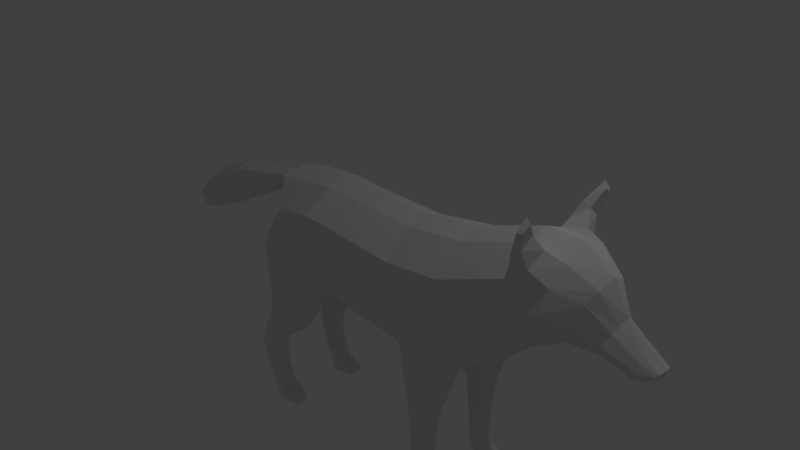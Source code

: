 # Source: fox.blend  (saved by Blender 2.79.0; exported with 4.5.12 LTS)
import bpy
from mathutils import Matrix  # noqa: F401  (used for matrix-valued properties, if any)

bpy.ops.wm.read_factory_settings(use_empty=True)
scene = bpy.context.scene
scene.name = 'Scene'

# ---- collections
col_collection_1 = bpy.data.collections.new('Collection 1'); scene.collection.children.link(col_collection_1)

# ---- world
world_world = bpy.data.worlds.new('World'); scene.world = world_world
world_world.color = (0.05088, 0.05088, 0.05088)
world_world.use_sun_shadow = False
world_world.sun_shadow_jitter_overblur = 0.0
world_world.cycles.sampling_method = 'MANUAL'

# ---- cameras
cam_camera = bpy.data.cameras.new('Camera')
cam_camera.clip_end = 100.0
cam_camera.lens = 35.0
cam_camera.sensor_width = 32.0
cam_camera.sensor_height = 18.0
cam_camera.ortho_scale = 7.314
cam_camera.dof.focus_distance = 0.0
cam_camera.dof.aperture_fstop = 128.0

# ---- lights
light_lamp = bpy.data.lights.new('Lamp', 'POINT')
light_lamp.transmission_factor = 0.0
light_lamp.cutoff_distance = 30.0
light_lamp.energy = 100.0
light_lamp.shadow_buffer_clip_start = 1.001
light_lamp.shadow_soft_size = 0.1
light_lamp.shadow_maximum_resolution = 0.006
light_lamp.use_absolute_resolution = True

# ---- meshes
me_cylinder_004 = bpy.data.meshes.new('Cylinder.004')
me_cylinder_004.from_pydata([(-1.374, 0.4027, -2.497), (-1.489, 0.4027, -2.221), (-1.443, 0.5192, -2.526), (-1.558, 0.5192, -2.249), (-1.374, 0.6358, -2.497), (-1.489, 0.6358, -2.221), (-1.235, 0.6358, -2.44), (-1.35, 0.6358, -2.163), (-1.166, 0.5192, -2.411), (-1.281, 0.5192, -2.134), (-1.235, 0.4027, -2.44), (-1.35, 0.4027, -2.163), (-1.6, 0.3908, -1.79), (-1.71, 0.5192, -1.773), (-1.6, 0.6603, -1.79), (-1.381, 0.6603, -1.825), (-1.272, 0.5192, -1.842), (-1.381, 0.3908, -1.825), (-1.469, 0.374, -1.447), (-1.572, 0.5192, -1.406), (-1.469, 0.6615, -1.447), (-1.262, 0.6615, -1.531), (-1.158, 0.5192, -1.573), (-1.262, 0.374, -1.531), (-1.279, 0.3233, -1.209), (-1.473, 0.5192, -1.209), (-1.279, 0.6904, -1.209), (-0.8908, 0.6904, -1.209), (-0.6968, 0.5192, -1.209), (-0.8908, 0.3233, -1.209), (-1.486, 0.2466, -0.474), (-1.59, 0.5192, -0.3226), (-1.2, 0.7023, 0.1209), (-0.4672, 0.7531, -0.05863), (-0.4672, 0.4543, -0.5493), (-0.4672, 0.1817, -0.5829), (-1.586, 0.2466, -0.3051), (-1.081, 0.5838, 0.474), (-0.4683, 0.6347, 0.5873), (-1.306, 0.3301, 0.7539), (-0.4653, 0.2652, 0.8672), (-1.541, 0.2931, 0.1155), (1.016, 0.7406, -0.1381), (1.016, 0.4418, -0.6249), (1.016, 0.1692, -0.6585), (1.015, 0.6222, 0.5117), (1.018, 0.2526, 0.8418), (1.551, 0.4027, -2.472), (1.475, 0.4027, -2.254), (1.48, 0.5192, -2.494), (1.401, 0.5192, -2.258), (1.551, 0.6358, -2.472), (1.475, 0.6358, -2.254), (1.695, 0.6358, -2.429), (1.625, 0.6358, -2.246), (1.767, 0.5192, -2.407), (1.7, 0.5192, -2.242), (1.695, 0.4027, -2.429), (1.625, 0.4027, -2.246), (1.455, 0.382, -1.698), (1.367, 0.5192, -1.703), (1.455, 0.6564, -1.698), (1.631, 0.6564, -1.689), (1.72, 0.5192, -1.684), (1.631, 0.382, -1.689), (1.379, 0.1945, -0.7694), (1.173, 0.5192, -0.7714), (1.379, 0.8002, -0.1751), (1.847, 0.8002, -0.1039), (2.104, 0.4754, -0.3785), (1.791, 0.1945, -0.7709), (1.827, 0.6558, 0.6457), (1.83, 0.2863, 0.9758), (1.997, 0.1945, -0.629), (2.631, 0.6781, 0.4961), (2.641, 0.4045, 0.1054), (2.683, 0.5565, 0.9768), (2.739, 0.2451, 1.299), (2.665, 0.1309, -0.03587), (3.956, 0.09338, 0.2085), (3.586, 0.1033, 0.2971), (4.064, 0.1868, 0.3588), (3.678, 0.2563, 0.516), (4.115, 0.09338, 0.4824), (3.762, 0.1033, 0.7161), (4.245, 0.09338, 0.3979), (4.171, 0.1566, 0.3168), (4.048, 0.09338, 0.2414), (3.243, 0.1994, 0.3245), (3.406, 0.4494, 0.7011), (3.56, 0.1994, 1.058), (3.106, 0.2992, 0.2698), (3.172, 0.6079, 0.811), (3.223, 0.3118, 1.27), (4.098, 0.1401, 0.4423), (3.734, 0.1798, 0.6527), (4.222, 0.125, 0.3698), (3.497, 0.3244, 0.9245), (3.198, 0.503, 1.051), (4.002, 0.1401, 0.2632), (3.622, 0.1798, 0.3793), (4.122, 0.125, 0.2684), (3.315, 0.3244, 0.4777), (3.147, 0.4536, 0.5141), (1.696, 0.7009, -1.089), (1.829, 0.5192, -1.179), (1.677, 0.3376, -1.303), (1.445, 0.3376, -1.307), (1.33, 0.5192, -1.322), (1.445, 0.7009, -1.118), (-0.1386, 0.2526, 0.8505), (-0.1417, 0.6222, 0.5706), (-0.1406, 0.7406, -0.07528), (-0.1406, 0.4418, -0.566), (-0.1406, 0.1692, -0.5995), (2.948, 0.752, 1.655), (2.962, 0.6281, 1.784), (3.002, 0.6038, 1.711), (2.986, 0.6954, 1.634), (2.784, 0.3293, 1.404), (2.757, 0.592, 1.173), (2.998, 0.3557, 1.346), (2.956, 0.5427, 1.172), (2.853, 0.4293, 1.58), (2.926, 0.4633, 1.516), (2.918, 0.6139, 1.402), (2.831, 0.6693, 1.365), (-1.453, 0.172, 0.6004), (-1.543, 0.1578, 0.3986), (-1.584, 0.1309, 0.6439), (-1.722, 0.1129, 0.431), (-2.602, 0.2262, 0.443), (-2.363, 0.2009, 0.1368), (-3.358, 0.2439, 0.04924), (-3.087, 0.2186, -0.2296), (-3.806, 0.1705, -0.3026), (-3.636, 0.16, -0.4869), (-3.949, 0.05465, -0.4844), (-3.925, 0.0509, -0.5391), (-1.274, 0.3738, -2.648), (-1.353, 0.5192, -2.645), (-1.274, 0.6647, -2.648), (-1.142, 0.6647, -2.504), (-1.063, 0.5192, -2.454), (-1.142, 0.3738, -2.504), (-1.028, 0.425, -2.645), (-0.9721, 0.5178, -2.645), (-1.028, 0.6135, -2.645), (-0.9726, 0.6135, -2.53), (-0.9589, 0.5192, -2.485), (-0.9726, 0.425, -2.53), (-0.9721, 0.4622, -2.645), (-0.9721, 0.5763, -2.645), (-0.9273, 0.5763, -2.57), (-0.919, 0.5192, -2.542), (-0.9273, 0.4622, -2.57), (1.661, 0.3738, -2.648), (1.582, 0.5192, -2.645), (1.661, 0.6647, -2.648), (1.793, 0.6647, -2.504), (1.872, 0.5192, -2.454), (1.793, 0.3738, -2.504), (1.907, 0.425, -2.645), (1.963, 0.5178, -2.645), (1.907, 0.6135, -2.645), (1.962, 0.6135, -2.53), (1.976, 0.5192, -2.485), (1.962, 0.425, -2.53), (1.963, 0.4622, -2.645), (1.963, 0.5763, -2.645), (2.008, 0.5763, -2.57), (2.016, 0.5192, -2.542), (2.008, 0.4622, -2.57), (-1.374, -0.4027, -2.497), (-1.489, -0.4027, -2.221), (-1.443, -0.5192, -2.526), (-1.558, -0.5192, -2.249), (-1.374, -0.6358, -2.497), (-1.489, -0.6358, -2.221), (-1.235, -0.6358, -2.44), (-1.35, -0.6358, -2.163), (-1.166, -0.5192, -2.411), (-1.281, -0.5192, -2.134), (-1.235, -0.4027, -2.44), (-1.35, -0.4027, -2.163), (-1.6, -0.3908, -1.79), (-1.71, -0.5192, -1.773), (-1.6, -0.6603, -1.79), (-1.381, -0.6603, -1.825), (-1.272, -0.5192, -1.842), (-1.381, -0.3908, -1.825), (-1.469, -0.374, -1.447), (-1.572, -0.5192, -1.406), (-1.469, -0.6615, -1.447), (-1.262, -0.6615, -1.531), (-1.158, -0.5192, -1.573), (-1.262, -0.374, -1.531), (-1.279, -0.3233, -1.209), (-1.473, -0.5192, -1.209), (-1.279, -0.6904, -1.209), (-0.8908, -0.6904, -1.209), (-0.6968, -0.5192, -1.209), (-0.8908, -0.3233, -1.209), (-1.486, -0.2466, -0.474), (-1.59, -0.5192, -0.3226), (-1.2, -0.7023, 0.1209), (-0.4672, -0.7531, -0.05863), (-0.4672, -0.4543, -0.5493), (-0.4672, -0.1817, -0.5829), (-1.485, 4.162e-07, -0.5301), (-0.4672, 1.149e-07, -0.6305), (-1.586, -0.2466, -0.3051), (-1.573, 4.419e-07, -0.3438), (-1.081, -0.5838, 0.474), (-0.4683, -0.6347, 0.5873), (-1.306, -0.3301, 0.7539), (-0.4653, -0.2652, 0.8672), (-1.307, 3.603e-07, 0.8488), (-0.466, 1.145e-07, 0.9621), (-1.541, -0.2931, 0.1155), (-1.628, 4.543e-07, 0.1629), (1.016, -0.7406, -0.1381), (1.016, -0.4418, -0.6249), (1.016, -0.1692, -0.6585), (1.016, -3.187e-07, -0.7061), (1.015, -0.6222, 0.5117), (1.018, -0.2526, 0.8418), (1.017, -3.191e-07, 0.9367), (1.803, -5.488e-07, -0.8192), (1.391, -4.284e-07, -0.8177), (1.551, -0.4027, -2.472), (1.475, -0.4027, -2.254), (1.48, -0.5192, -2.494), (1.401, -0.5192, -2.258), (1.551, -0.6358, -2.472), (1.475, -0.6358, -2.254), (1.695, -0.6358, -2.429), (1.625, -0.6358, -2.246), (1.767, -0.5192, -2.407), (1.7, -0.5192, -2.242), (1.695, -0.4027, -2.429), (1.625, -0.4027, -2.246), (1.455, -0.382, -1.698), (1.367, -0.5192, -1.703), (1.455, -0.6564, -1.698), (1.631, -0.6564, -1.689), (1.72, -0.5192, -1.684), (1.631, -0.382, -1.689), (1.379, -0.1945, -0.7694), (1.173, -0.5192, -0.7714), (1.379, -0.8002, -0.1751), (1.847, -0.8002, -0.1039), (2.104, -0.4754, -0.3785), (1.791, -0.1945, -0.7709), (1.827, -0.6558, 0.6457), (1.83, -0.2863, 0.9758), (1.829, -5.566e-07, 1.071), (2.008, -6.09e-07, -0.7109), (1.997, -0.1945, -0.629), (2.631, -0.6781, 0.4961), (2.641, -0.4045, 0.1054), (2.683, -0.5565, 0.9768), (2.739, -0.2451, 1.299), (2.727, -8.191e-07, 1.396), (2.675, -8.037e-07, -0.1048), (2.665, -0.1309, -0.03587), (3.956, -0.09338, 0.2085), (3.586, -0.1033, 0.2971), (4.064, -0.1868, 0.3588), (3.678, -0.2563, 0.516), (4.115, -0.09338, 0.4824), (3.762, -0.1033, 0.7161), (4.245, -0.09338, 0.3979), (4.171, -0.1566, 0.3168), (4.048, -0.09338, 0.2414), (4.132, -1.23e-06, 0.5257), (3.79, -1.13e-06, 0.7895), (3.94, -1.174e-06, 0.1676), (3.567, -1.065e-06, 0.2425), (4.272, -1.271e-06, 0.4229), (4.073, -1.213e-06, 0.22), (4.251, -1.265e-06, 0.3214), (3.243, -0.1994, 0.3245), (3.406, -0.4494, 0.7011), (3.56, -0.1994, 1.058), (3.588, -1.071e-06, 1.148), (3.223, -9.642e-07, 0.2543), (3.106, -0.2992, 0.2698), (3.172, -0.6079, 0.811), (3.223, -0.3118, 1.27), (3.223, -9.642e-07, 1.405), (3.121, -9.343e-07, 0.2172), (4.098, -0.1401, 0.4423), (3.734, -0.1798, 0.6527), (4.222, -0.125, 0.3698), (4.261, -1.268e-06, 0.3722), (3.497, -0.3244, 0.9245), (3.198, -0.503, 1.051), (4.002, -0.1401, 0.2632), (3.622, -0.1798, 0.3793), (4.122, -0.125, 0.2684), (4.162, -1.239e-06, 0.2707), (3.315, -0.3244, 0.4777), (3.147, -0.4536, 0.5141), (1.696, -0.7009, -1.089), (1.829, -0.5192, -1.179), (1.677, -0.3376, -1.303), (1.445, -0.3376, -1.307), (1.33, -0.5192, -1.322), (1.445, -0.7009, -1.118), (-0.1386, -0.2526, 0.8505), (-0.1417, -0.6222, 0.5706), (-0.1406, -0.7406, -0.07528), (-0.1406, -0.4418, -0.566), (-0.1406, -0.1692, -0.5995), (-0.1406, 1.939e-08, -0.6471), (-0.1394, 1.904e-08, 0.9454), (2.948, -0.752, 1.655), (2.962, -0.6281, 1.784), (3.002, -0.6038, 1.711), (2.986, -0.6954, 1.634), (2.784, -0.3293, 1.404), (2.757, -0.592, 1.173), (2.998, -0.3557, 1.346), (2.956, -0.5427, 1.172), (2.853, -0.4293, 1.58), (2.926, -0.4633, 1.516), (2.918, -0.6139, 1.402), (2.831, -0.6693, 1.365), (-1.437, 3.984e-07, 0.6942), (-1.453, -0.172, 0.6004), (-1.543, -0.1578, 0.3986), (-1.605, 4.474e-07, 0.3363), (-1.553, 4.325e-07, 0.7185), (-1.584, -0.1309, 0.6439), (-1.722, -0.1129, 0.431), (-1.721, 4.815e-07, 0.3606), (-2.613, 7.422e-07, 0.5437), (-2.602, -0.2262, 0.443), (-2.363, -0.2009, 0.1368), (-2.406, 6.819e-07, 0.02697), (-3.453, 9.878e-07, 0.1098), (-3.358, -0.2439, 0.04924), (-3.087, -0.2186, -0.2296), (-3.192, 9.117e-07, -0.3819), (-3.924, 1.126e-06, -0.3261), (-3.806, -0.1705, -0.3026), (-3.636, -0.16, -0.4869), (-3.758, 1.077e-06, -0.599), (-4.034, 1.158e-06, -0.5055), (-3.949, -0.05465, -0.4844), (-3.925, -0.0509, -0.5391), (-3.983, 1.143e-06, -0.602), (-1.274, -0.3738, -2.648), (-1.353, -0.5192, -2.645), (-1.274, -0.6647, -2.648), (-1.142, -0.6647, -2.504), (-1.063, -0.5192, -2.454), (-1.142, -0.3738, -2.504), (-1.028, -0.425, -2.645), (-0.9721, -0.5178, -2.645), (-1.028, -0.6135, -2.645), (-0.9726, -0.6135, -2.53), (-0.9589, -0.5192, -2.485), (-0.9726, -0.425, -2.53), (-0.9721, -0.4622, -2.645), (-0.9721, -0.5763, -2.645), (-0.9273, -0.5763, -2.57), (-0.919, -0.5192, -2.542), (-0.9273, -0.4622, -2.57), (1.661, -0.3738, -2.648), (1.582, -0.5192, -2.645), (1.661, -0.6647, -2.648), (1.793, -0.6647, -2.504), (1.872, -0.5192, -2.454), (1.793, -0.3738, -2.504), (1.907, -0.425, -2.645), (1.963, -0.5178, -2.645), (1.907, -0.6135, -2.645), (1.962, -0.6135, -2.53), (1.976, -0.5192, -2.485), (1.962, -0.425, -2.53), (1.963, -0.4622, -2.645), (1.963, -0.5763, -2.645), (2.008, -0.5763, -2.57), (2.016, -0.5192, -2.542), (2.008, -0.4622, -2.57)], [], [(0, 1, 3, 2), (2, 3, 5, 4), (4, 5, 7, 6), (6, 7, 9, 8), (11, 17, 12, 1), (8, 9, 11, 10), (10, 11, 1, 0), (6, 8, 143, 142), (9, 16, 17, 11), (7, 15, 16, 9), (3, 13, 14, 5), (5, 14, 15, 7), (17, 16, 22, 23), (23, 22, 28, 29), (13, 12, 18, 19), (12, 17, 23, 18), (14, 13, 19, 20), (15, 14, 20, 21), (16, 15, 21, 22), (29, 35, 30, 24), (19, 18, 24, 25), (18, 23, 29, 24), (20, 19, 25, 26), (21, 20, 26, 27), (22, 21, 27, 28), (25, 31, 32, 26), (26, 32, 33, 27), (27, 33, 34, 28), (28, 34, 35, 29), (24, 30, 31, 25), (1, 12, 13, 3), (32, 37, 38, 33), (37, 39, 40, 38), (39, 217, 218, 40), (209, 30, 35, 210), (220, 41, 36, 212), (41, 220, 332, 128), (37, 32, 41, 39), (41, 31, 36), (32, 31, 41), (209, 212, 36, 30), (36, 31, 30), (111, 110, 46, 45), (113, 112, 42, 43), (112, 111, 45, 42), (114, 113, 43, 44), (315, 114, 44, 224), (110, 316, 227, 46), (65, 70, 228, 229), (47, 48, 50, 49), (49, 50, 52, 51), (51, 52, 54, 53), (53, 54, 56, 55), (55, 56, 58, 57), (57, 58, 48, 47), (47, 57, 55, 53, 51, 49), (48, 58, 64, 59), (52, 50, 60, 61), (50, 48, 59, 60), (58, 56, 63, 64), (56, 54, 62, 63), (54, 52, 61, 62), (105, 104, 68, 69), (106, 105, 69, 70), (108, 107, 65, 66), (107, 106, 70, 65), (109, 108, 66, 67), (104, 109, 67, 68), (44, 65, 229, 224), (44, 43, 66, 65), (43, 42, 67, 66), (46, 227, 256, 72), (45, 46, 72, 71), (45, 71, 68, 67, 42), (228, 70, 73, 257), (69, 68, 74, 75), (71, 72, 77, 76), (72, 256, 263, 77), (68, 71, 76, 74), (257, 73, 78, 264), (70, 69, 75, 78, 73), (99, 100, 82, 81), (94, 95, 84, 83), (94, 83, 85, 96), (83, 275, 279, 85), (83, 84, 276, 275), (80, 79, 277, 278), (277, 79, 87, 280), (99, 81, 86, 101), (301, 280, 87, 101), (295, 281, 86, 96), (100, 80, 88, 102), (80, 278, 286, 88), (276, 84, 90, 285), (95, 82, 89, 97), (102, 88, 91, 103), (97, 89, 92, 98), (285, 90, 93, 290), (88, 286, 291, 91), (103, 91, 78, 75), (98, 92, 74, 76), (290, 93, 77, 263), (91, 291, 264, 78), (126, 123, 116, 115), (90, 97, 98, 93), (84, 95, 97, 90), (279, 295, 96, 85), (81, 94, 96, 86), (81, 82, 95, 94), (92, 103, 75, 74), (89, 102, 103, 92), (82, 100, 102, 89), (281, 301, 101, 86), (79, 99, 101, 87), (79, 80, 100, 99), (62, 61, 109, 104), (61, 60, 108, 109), (59, 64, 106, 107), (60, 59, 107, 108), (64, 63, 105, 106), (63, 62, 104, 105), (40, 218, 316, 110), (210, 35, 114, 315), (35, 34, 113, 114), (33, 38, 111, 112), (34, 33, 112, 113), (38, 40, 110, 111), (117, 118, 115, 116), (123, 124, 117, 116), (124, 125, 118, 117), (125, 126, 115, 118), (98, 76, 120, 122), (93, 98, 122, 121), (77, 93, 121, 119), (76, 77, 119, 120), (122, 120, 126, 125), (121, 122, 125, 124), (119, 121, 124, 123), (120, 119, 123, 126), (127, 128, 130, 129), (39, 41, 128, 127), (217, 39, 127, 329), (130, 336, 340, 132), (128, 332, 336, 130), (329, 127, 129, 333), (132, 340, 344, 134), (333, 129, 131, 337), (129, 130, 132, 131), (134, 344, 348, 136), (337, 131, 133, 341), (131, 132, 134, 133), (136, 348, 352, 138), (341, 133, 135, 345), (133, 134, 136, 135), (349, 137, 138, 352), (345, 135, 137, 349), (135, 136, 138, 137), (141, 142, 148, 147), (4, 6, 142, 141), (10, 0, 139, 144), (0, 2, 140, 139), (2, 4, 141, 140), (8, 10, 144, 143), (148, 149, 154, 153), (142, 143, 149, 148), (143, 144, 150, 149), (140, 141, 147, 152, 146), (144, 139, 145, 150), (151, 146, 152, 153, 154, 155), (149, 150, 155, 154), (150, 145, 151, 155), (147, 148, 153, 152), (140, 146, 151, 145, 139), (53, 55, 160, 159), (158, 159, 165, 164), (51, 53, 159, 158), (57, 47, 156, 161), (47, 49, 157, 156), (49, 51, 158, 157), (55, 57, 161, 160), (165, 166, 171, 170), (159, 160, 166, 165), (160, 161, 167, 166), (157, 158, 164, 169, 163), (161, 156, 162, 167), (168, 163, 169, 170, 171, 172), (166, 167, 172, 171), (167, 162, 168, 172), (164, 165, 170, 169), (157, 163, 168, 162, 156), (173, 175, 176, 174), (175, 177, 178, 176), (177, 179, 180, 178), (179, 181, 182, 180), (184, 174, 185, 190), (181, 183, 184, 182), (183, 173, 174, 184), (179, 356, 357, 181), (182, 184, 190, 189), (180, 182, 189, 188), (176, 178, 187, 186), (178, 180, 188, 187), (190, 196, 195, 189), (196, 202, 201, 195), (186, 192, 191, 185), (185, 191, 196, 190), (187, 193, 192, 186), (188, 194, 193, 187), (189, 195, 194, 188), (202, 197, 203, 208), (192, 198, 197, 191), (191, 197, 202, 196), (193, 199, 198, 192), (194, 200, 199, 193), (195, 201, 200, 194), (198, 199, 205, 204), (199, 200, 206, 205), (200, 201, 207, 206), (201, 202, 208, 207), (197, 198, 204, 203), (174, 176, 186, 185), (205, 206, 214, 213), (213, 214, 216, 215), (215, 216, 218, 217), (209, 210, 208, 203), (220, 212, 211, 219), (219, 331, 332, 220), (213, 215, 219, 205), (219, 211, 204), (205, 219, 204), (209, 203, 211, 212), (211, 203, 204), (311, 225, 226, 310), (313, 222, 221, 312), (312, 221, 225, 311), (314, 223, 222, 313), (315, 224, 223, 314), (310, 226, 227, 316), (248, 229, 228, 253), (230, 232, 233, 231), (232, 234, 235, 233), (234, 236, 237, 235), (236, 238, 239, 237), (238, 240, 241, 239), (240, 230, 231, 241), (230, 232, 234, 236, 238, 240), (231, 242, 247, 241), (235, 244, 243, 233), (233, 243, 242, 231), (241, 247, 246, 239), (239, 246, 245, 237), (237, 245, 244, 235), (305, 252, 251, 304), (306, 253, 252, 305), (308, 249, 248, 307), (307, 248, 253, 306), (309, 250, 249, 308), (304, 251, 250, 309), (223, 224, 229, 248), (223, 248, 249, 222), (222, 249, 250, 221), (226, 255, 256, 227), (225, 254, 255, 226), (225, 221, 250, 251, 254), (228, 257, 258, 253), (252, 260, 259, 251), (254, 261, 262, 255), (255, 262, 263, 256), (251, 259, 261, 254), (257, 264, 265, 258), (253, 258, 265, 260, 252), (298, 268, 269, 299), (292, 270, 271, 293), (292, 294, 272, 270), (270, 272, 279, 275), (270, 275, 276, 271), (267, 278, 277, 266), (277, 280, 274, 266), (298, 300, 273, 268), (301, 300, 274, 280), (295, 294, 273, 281), (299, 302, 282, 267), (267, 282, 286, 278), (276, 285, 284, 271), (293, 296, 283, 269), (302, 303, 287, 282), (296, 297, 288, 283), (285, 290, 289, 284), (282, 287, 291, 286), (303, 260, 265, 287), (297, 261, 259, 288), (290, 263, 262, 289), (287, 265, 264, 291), (328, 317, 318, 325), (284, 289, 297, 296), (271, 284, 296, 293), (279, 272, 294, 295), (268, 273, 294, 292), (268, 292, 293, 269), (288, 259, 260, 303), (283, 288, 303, 302), (269, 283, 302, 299), (281, 273, 300, 301), (266, 274, 300, 298), (266, 298, 299, 267), (245, 304, 309, 244), (244, 309, 308, 243), (242, 307, 306, 247), (243, 308, 307, 242), (247, 306, 305, 246), (246, 305, 304, 245), (216, 310, 316, 218), (210, 315, 314, 208), (208, 314, 313, 207), (206, 312, 311, 214), (207, 313, 312, 206), (214, 311, 310, 216), (319, 318, 317, 320), (325, 318, 319, 326), (326, 319, 320, 327), (327, 320, 317, 328), (297, 324, 322, 261), (289, 323, 324, 297), (262, 321, 323, 289), (261, 322, 321, 262), (324, 327, 328, 322), (323, 326, 327, 324), (321, 325, 326, 323), (322, 328, 325, 321), (330, 334, 335, 331), (215, 330, 331, 219), (217, 329, 330, 215), (335, 339, 340, 336), (331, 335, 336, 332), (329, 333, 334, 330), (339, 343, 344, 340), (333, 337, 338, 334), (334, 338, 339, 335), (343, 347, 348, 344), (337, 341, 342, 338), (338, 342, 343, 339), (347, 351, 352, 348), (341, 345, 346, 342), (342, 346, 347, 343), (349, 352, 351, 350), (345, 349, 350, 346), (346, 350, 351, 347), (355, 361, 362, 356), (177, 355, 356, 179), (183, 358, 353, 173), (173, 353, 354, 175), (175, 354, 355, 177), (181, 357, 358, 183), (362, 367, 368, 363), (356, 362, 363, 357), (357, 363, 364, 358), (354, 360, 366, 361, 355), (358, 364, 359, 353), (365, 369, 368, 367, 366, 360), (363, 368, 369, 364), (364, 369, 365, 359), (361, 366, 367, 362), (354, 353, 359, 365, 360), (236, 373, 374, 238), (372, 378, 379, 373), (234, 372, 373, 236), (240, 375, 370, 230), (230, 370, 371, 232), (232, 371, 372, 234), (238, 374, 375, 240), (379, 384, 385, 380), (373, 379, 380, 374), (374, 380, 381, 375), (371, 377, 383, 378, 372), (375, 381, 376, 370), (382, 386, 385, 384, 383, 377), (380, 385, 386, 381), (381, 386, 382, 376), (378, 383, 384, 379), (371, 370, 376, 382, 377)])
me_cylinder_004.use_remesh_preserve_volume = False
me_cylinder_004.use_remesh_preserve_attributes = False
me_cylinder_004.use_mirror_vertex_groups = False
me_cylinder_004.update()

# ---- objects
ob_cylinder_001 = bpy.data.objects.new('Cylinder.001', me_cylinder_004)
ob_lamp = bpy.data.objects.new('Lamp', light_lamp)
ob_camera = bpy.data.objects.new('Camera', cam_camera)

# ---- transforms, parenting, visibility, modifiers, constraints
ob_cylinder_001.location = (0.0, 0.0, 0.0)
ob_cylinder_001.lineart.crease_threshold = 0.0
ob_lamp.location = (4.076, 1.005, 5.904)
ob_lamp.rotation_euler = (0.6503, 0.05522, 1.866)
ob_lamp.lock_rotations_4d = False
ob_lamp.empty_display_type = 'ARROWS'
ob_lamp.color = (0.0, 0.0, 0.0, 0.0)
ob_lamp.lineart.crease_threshold = 0.0
ob_camera.location = (7.481, -6.508, 5.344)
ob_camera.rotation_euler = (1.109, 0.0, 0.8149)
ob_camera.lock_rotations_4d = False
ob_camera.empty_display_type = 'ARROWS'
ob_camera.color = (0.0, 0.0, 0.0, 0.0)
ob_camera.display_type = 'WIRE'
ob_camera.lineart.crease_threshold = 0.0

# ---- collection membership
col_collection_1.objects.link(ob_cylinder_001)
col_collection_1.objects.link(ob_lamp)
col_collection_1.objects.link(ob_camera)

# ---- scene / render settings (as saved in the file)
scene.camera = ob_camera
scene.frame_start = 1; scene.frame_end = 250; scene.frame_set(1)
scene.render.engine = 'BLENDER_EEVEE_NEXT'
scene.render.resolution_percentage = 50
scene.render.dither_intensity = 0.0
scene.cycles.use_denoising = False
scene.cycles.samples = 128
scene.cycles.sampling_pattern = 'TABULATED_SOBOL'
scene.cycles.use_adaptive_sampling = False
scene.cycles.use_light_tree = False
scene.cycles.blur_glossy = 0.0
scene.cycles.sample_clamp_indirect = 0.0
scene.view_settings.view_transform = 'Standard'
bpy.context.view_layer.update()
